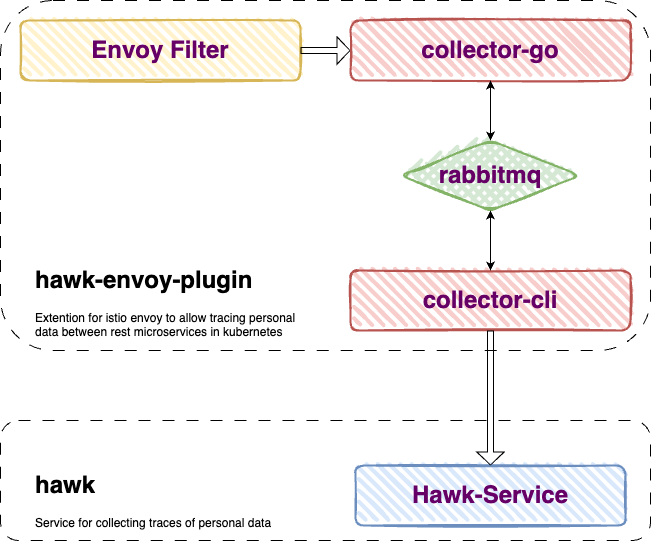

The diagram above was exported from draw.io. Its source (the exported page's mxGraphModel, read from the mxfile embedded in the PNG):
<mxGraphModel dx="2440" dy="1256" grid="1" gridSize="10" guides="1" tooltips="1" connect="1" arrows="1" fold="1" page="1" pageScale="1" pageWidth="827" pageHeight="1169" math="0" shadow="0">
  <root>
    <mxCell id="0" />
    <mxCell id="1" parent="0" />
    <mxCell id="FWUvMrQkgFRxplU0hNNj-13" value="" style="rounded=1;whiteSpace=wrap;html=1;fillColor=none;dashed=1;dashPattern=12 12;" parent="1" vertex="1">
      <mxGeometry width="650" height="350" as="geometry" />
    </mxCell>
    <mxCell id="FWUvMrQkgFRxplU0hNNj-1" value="&lt;h1&gt;&lt;font color=&quot;#660066&quot;&gt;Envoy Filter&lt;/font&gt;&lt;/h1&gt;" style="rounded=1;whiteSpace=wrap;html=1;strokeWidth=2;fillWeight=4;hachureGap=8;hachureAngle=45;fillColor=#fff2cc;sketch=1;shadow=0;glass=0;strokeColor=#d6b656;" parent="1" vertex="1">
      <mxGeometry x="20" y="20" width="280" height="60" as="geometry" />
    </mxCell>
    <mxCell id="FWUvMrQkgFRxplU0hNNj-2" value="" style="shape=flexArrow;endArrow=classic;html=1;rounded=0;exitX=1;exitY=0.5;exitDx=0;exitDy=0;entryX=0;entryY=0.5;entryDx=0;entryDy=0;width=6.129032258064516;endSize=3.967741935483871;" parent="1" source="FWUvMrQkgFRxplU0hNNj-1" target="FWUvMrQkgFRxplU0hNNj-5" edge="1">
      <mxGeometry width="50" height="50" relative="1" as="geometry">
        <mxPoint x="660" y="780" as="sourcePoint" />
        <mxPoint x="430" y="50" as="targetPoint" />
      </mxGeometry>
    </mxCell>
    <mxCell id="FWUvMrQkgFRxplU0hNNj-5" value="&lt;h1&gt;&lt;font color=&quot;#660066&quot;&gt;collector-go&lt;/font&gt;&lt;/h1&gt;" style="rounded=1;whiteSpace=wrap;html=1;strokeWidth=2;fillWeight=4;hachureGap=8;hachureAngle=45;fillColor=#f8cecc;sketch=1;shadow=0;glass=0;strokeColor=#b85450;" parent="1" vertex="1">
      <mxGeometry x="350" y="20" width="280" height="60" as="geometry" />
    </mxCell>
    <mxCell id="FWUvMrQkgFRxplU0hNNj-7" value="&lt;h1 style=&quot;border-color: var(--border-color);&quot;&gt;&lt;font style=&quot;border-color: var(--border-color);&quot; color=&quot;#660066&quot;&gt;rabbitmq&lt;/font&gt;&lt;/h1&gt;" style="rhombus;whiteSpace=wrap;html=1;strokeWidth=2;fillWeight=4;hachureGap=8;fillStyle=cross-hatch;fillColor=#d5e8d4;sketch=1;strokeColor=#82b366;rounded=1;hachureAngle=45;shadow=0;glass=0;" parent="1" vertex="1">
      <mxGeometry x="400" y="140" width="180" height="70" as="geometry" />
    </mxCell>
    <mxCell id="FWUvMrQkgFRxplU0hNNj-8" value="&lt;h1&gt;&lt;font color=&quot;#660066&quot;&gt;collector-cli&lt;/font&gt;&lt;/h1&gt;" style="rounded=1;whiteSpace=wrap;html=1;strokeWidth=2;fillWeight=4;hachureGap=8;hachureAngle=45;fillColor=#f8cecc;sketch=1;shadow=0;glass=0;strokeColor=#b85450;" parent="1" vertex="1">
      <mxGeometry x="350" y="270" width="280" height="60" as="geometry" />
    </mxCell>
    <mxCell id="FWUvMrQkgFRxplU0hNNj-9" value="&lt;h1&gt;&lt;font color=&quot;#660066&quot;&gt;Hawk-Service&lt;/font&gt;&lt;/h1&gt;" style="rounded=1;whiteSpace=wrap;html=1;strokeWidth=2;fillWeight=4;hachureGap=8;hachureAngle=45;fillColor=#dae8fc;sketch=1;shadow=0;glass=0;strokeColor=#6c8ebf;" parent="1" vertex="1">
      <mxGeometry x="355" y="465" width="270" height="60" as="geometry" />
    </mxCell>
    <mxCell id="FWUvMrQkgFRxplU0hNNj-10" value="" style="shape=flexArrow;endArrow=classic;html=1;rounded=0;entryX=0.5;entryY=0;entryDx=0;entryDy=0;width=6.129032258064516;endSize=3.967741935483871;" parent="1" target="FWUvMrQkgFRxplU0hNNj-9" edge="1">
      <mxGeometry width="50" height="50" relative="1" as="geometry">
        <mxPoint x="490" y="330" as="sourcePoint" />
        <mxPoint x="370" y="210" as="targetPoint" />
      </mxGeometry>
    </mxCell>
    <mxCell id="FWUvMrQkgFRxplU0hNNj-11" value="" style="endArrow=classic;startArrow=classic;html=1;rounded=0;entryX=0.5;entryY=1;entryDx=0;entryDy=0;exitX=0.5;exitY=0;exitDx=0;exitDy=0;" parent="1" source="FWUvMrQkgFRxplU0hNNj-8" target="FWUvMrQkgFRxplU0hNNj-7" edge="1">
      <mxGeometry width="50" height="50" relative="1" as="geometry">
        <mxPoint x="410" y="270" as="sourcePoint" />
        <mxPoint x="460" y="220" as="targetPoint" />
      </mxGeometry>
    </mxCell>
    <mxCell id="FWUvMrQkgFRxplU0hNNj-12" value="" style="endArrow=classic;startArrow=classic;html=1;rounded=0;entryX=0.5;entryY=0;entryDx=0;entryDy=0;exitX=0.5;exitY=1;exitDx=0;exitDy=0;" parent="1" source="FWUvMrQkgFRxplU0hNNj-5" target="FWUvMrQkgFRxplU0hNNj-7" edge="1">
      <mxGeometry width="50" height="50" relative="1" as="geometry">
        <mxPoint x="410" y="270" as="sourcePoint" />
        <mxPoint x="460" y="220" as="targetPoint" />
      </mxGeometry>
    </mxCell>
    <mxCell id="FWUvMrQkgFRxplU0hNNj-17" value="" style="rounded=1;whiteSpace=wrap;html=1;fillColor=none;dashed=1;dashPattern=12 12;" parent="1" vertex="1">
      <mxGeometry y="420" width="650" height="120" as="geometry" />
    </mxCell>
    <mxCell id="FWUvMrQkgFRxplU0hNNj-18" value="&lt;h1&gt;hawk-envoy-plugin&lt;/h1&gt;&lt;p&gt;Extention for istio envoy to allow tracing personal data between rest microservices in kubernetes&lt;/p&gt;" style="text;html=1;strokeColor=none;fillColor=none;spacing=5;spacingTop=-20;whiteSpace=wrap;overflow=hidden;rounded=0;" parent="1" vertex="1">
      <mxGeometry x="30" y="260" width="280" height="80" as="geometry" />
    </mxCell>
    <mxCell id="FWUvMrQkgFRxplU0hNNj-19" value="&lt;h1&gt;hawk&lt;/h1&gt;&lt;p&gt;Service for collecting traces of personal data&amp;nbsp;&lt;/p&gt;" style="text;html=1;strokeColor=none;fillColor=none;spacing=5;spacingTop=-20;whiteSpace=wrap;overflow=hidden;rounded=0;" parent="1" vertex="1">
      <mxGeometry x="30" y="465" width="280" height="65" as="geometry" />
    </mxCell>
  </root>
</mxGraphModel>